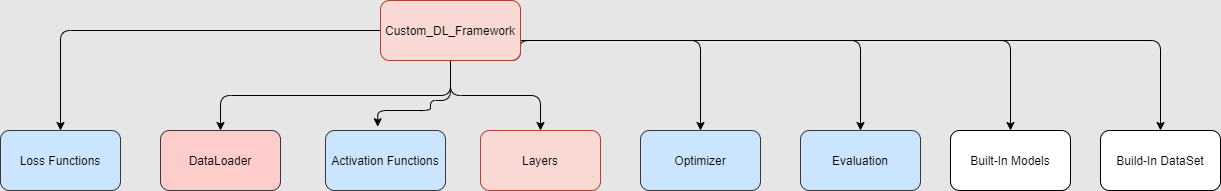

The diagram above was exported from draw.io. Its source (the exported page's mxGraphModel, read from the mxfile embedded in the PNG):
<mxGraphModel dx="1038" dy="548" grid="1" gridSize="10" guides="1" tooltips="1" connect="1" arrows="1" fold="1" page="1" pageScale="1" pageWidth="850" pageHeight="1100" background="#E6E6E6" math="0" shadow="0">
  <root>
    <mxCell id="0" />
    <mxCell id="1" parent="0" />
    <mxCell id="251b7MpcuguNsK4rPyUW-3" value="" style="edgeStyle=orthogonalEdgeStyle;orthogonalLoop=1;jettySize=auto;html=1;exitX=0.5;exitY=1;exitDx=0;exitDy=0;" edge="1" parent="1" source="251b7MpcuguNsK4rPyUW-5" target="251b7MpcuguNsK4rPyUW-2">
      <mxGeometry relative="1" as="geometry">
        <mxPoint x="421.5" y="133" as="sourcePoint" />
      </mxGeometry>
    </mxCell>
    <mxCell id="251b7MpcuguNsK4rPyUW-2" value="DataLoader" style="whiteSpace=wrap;html=1;strokeColor=#36393d;fillColor=#ffcccc;rounded=1;" vertex="1" parent="1">
      <mxGeometry x="200" y="180" width="120" height="60" as="geometry" />
    </mxCell>
    <mxCell id="251b7MpcuguNsK4rPyUW-6" style="edgeStyle=orthogonalEdgeStyle;orthogonalLoop=1;jettySize=auto;html=1;exitX=1;exitY=0.5;exitDx=0;exitDy=0;entryX=0.435;entryY=-0.063;entryDx=0;entryDy=0;entryPerimeter=0;" edge="1" parent="1" source="251b7MpcuguNsK4rPyUW-5" target="251b7MpcuguNsK4rPyUW-7">
      <mxGeometry relative="1" as="geometry">
        <mxPoint x="620" y="180" as="targetPoint" />
        <Array as="points">
          <mxPoint x="490" y="80" />
          <mxPoint x="490" y="150" />
          <mxPoint x="470" y="150" />
          <mxPoint x="470" y="160" />
          <mxPoint x="417" y="160" />
        </Array>
      </mxGeometry>
    </mxCell>
    <mxCell id="251b7MpcuguNsK4rPyUW-9" value="" style="edgeStyle=orthogonalEdgeStyle;orthogonalLoop=1;jettySize=auto;html=1;" edge="1" parent="1" source="251b7MpcuguNsK4rPyUW-5" target="251b7MpcuguNsK4rPyUW-8">
      <mxGeometry relative="1" as="geometry" />
    </mxCell>
    <mxCell id="251b7MpcuguNsK4rPyUW-11" value="" style="edgeStyle=orthogonalEdgeStyle;orthogonalLoop=1;jettySize=auto;html=1;" edge="1" parent="1" source="251b7MpcuguNsK4rPyUW-5" target="251b7MpcuguNsK4rPyUW-10">
      <mxGeometry relative="1" as="geometry" />
    </mxCell>
    <mxCell id="251b7MpcuguNsK4rPyUW-15" style="edgeStyle=orthogonalEdgeStyle;orthogonalLoop=1;jettySize=auto;html=1;exitX=1;exitY=0.25;exitDx=0;exitDy=0;" edge="1" parent="1" source="251b7MpcuguNsK4rPyUW-5" target="251b7MpcuguNsK4rPyUW-13">
      <mxGeometry relative="1" as="geometry">
        <Array as="points">
          <mxPoint x="530" y="90" />
          <mxPoint x="740" y="90" />
        </Array>
      </mxGeometry>
    </mxCell>
    <mxCell id="251b7MpcuguNsK4rPyUW-17" style="edgeStyle=orthogonalEdgeStyle;orthogonalLoop=1;jettySize=auto;html=1;exitX=0.75;exitY=1;exitDx=0;exitDy=0;entryX=0.5;entryY=0;entryDx=0;entryDy=0;" edge="1" parent="1" source="251b7MpcuguNsK4rPyUW-5" target="251b7MpcuguNsK4rPyUW-16">
      <mxGeometry relative="1" as="geometry">
        <Array as="points">
          <mxPoint x="560" y="110" />
          <mxPoint x="560" y="90" />
          <mxPoint x="900" y="90" />
        </Array>
      </mxGeometry>
    </mxCell>
    <mxCell id="251b7MpcuguNsK4rPyUW-23" style="edgeStyle=orthogonalEdgeStyle;orthogonalLoop=1;jettySize=auto;html=1;exitX=1;exitY=0.25;exitDx=0;exitDy=0;entryX=0.5;entryY=0;entryDx=0;entryDy=0;" edge="1" parent="1" source="251b7MpcuguNsK4rPyUW-5" target="251b7MpcuguNsK4rPyUW-24">
      <mxGeometry relative="1" as="geometry">
        <mxPoint x="870" y="50" as="targetPoint" />
        <Array as="points">
          <mxPoint x="530" y="90" />
          <mxPoint x="1050" y="90" />
        </Array>
      </mxGeometry>
    </mxCell>
    <mxCell id="251b7MpcuguNsK4rPyUW-26" style="edgeStyle=orthogonalEdgeStyle;orthogonalLoop=1;jettySize=auto;html=1;exitX=1;exitY=0.25;exitDx=0;exitDy=0;entryX=0.5;entryY=0;entryDx=0;entryDy=0;" edge="1" parent="1" source="251b7MpcuguNsK4rPyUW-5" target="251b7MpcuguNsK4rPyUW-25">
      <mxGeometry relative="1" as="geometry">
        <Array as="points">
          <mxPoint x="530" y="90" />
          <mxPoint x="1200" y="90" />
        </Array>
      </mxGeometry>
    </mxCell>
    <mxCell id="251b7MpcuguNsK4rPyUW-5" value="&lt;span&gt;Custom_DL_Framework&lt;/span&gt;" style="whiteSpace=wrap;html=1;fillColor=#fad9d5;strokeColor=#ae4132;rounded=1;" vertex="1" parent="1">
      <mxGeometry x="420" y="50" width="140" height="60" as="geometry" />
    </mxCell>
    <mxCell id="251b7MpcuguNsK4rPyUW-7" value="Activation Functions" style="whiteSpace=wrap;html=1;fillColor=#cce5ff;strokeColor=#36393d;rounded=1;" vertex="1" parent="1">
      <mxGeometry x="365" y="180" width="120" height="60" as="geometry" />
    </mxCell>
    <mxCell id="251b7MpcuguNsK4rPyUW-8" value="&lt;span&gt;Loss Functions&lt;br&gt;&lt;/span&gt;" style="whiteSpace=wrap;html=1;fillColor=#cce5ff;strokeColor=#36393d;rounded=1;" vertex="1" parent="1">
      <mxGeometry x="40" y="180" width="120" height="60" as="geometry" />
    </mxCell>
    <mxCell id="251b7MpcuguNsK4rPyUW-10" value="&lt;span&gt;Layers&lt;/span&gt;" style="whiteSpace=wrap;html=1;fillColor=#fad9d5;strokeColor=#ae4132;rounded=1;" vertex="1" parent="1">
      <mxGeometry x="520" y="180" width="120" height="60" as="geometry" />
    </mxCell>
    <mxCell id="251b7MpcuguNsK4rPyUW-13" value="Optimizer" style="whiteSpace=wrap;html=1;fillColor=#cce5ff;strokeColor=#36393d;rounded=1;" vertex="1" parent="1">
      <mxGeometry x="680" y="180" width="120" height="60" as="geometry" />
    </mxCell>
    <mxCell id="251b7MpcuguNsK4rPyUW-16" value="Evaluation" style="whiteSpace=wrap;html=1;fillColor=#cce5ff;strokeColor=#36393d;rounded=1;" vertex="1" parent="1">
      <mxGeometry x="840" y="180" width="120" height="60" as="geometry" />
    </mxCell>
    <mxCell id="251b7MpcuguNsK4rPyUW-24" value="Built-In Models" style="whiteSpace=wrap;html=1;rounded=1;" vertex="1" parent="1">
      <mxGeometry x="990" y="180" width="120" height="60" as="geometry" />
    </mxCell>
    <mxCell id="251b7MpcuguNsK4rPyUW-25" value="Build-In DataSet" style="whiteSpace=wrap;html=1;rounded=1;" vertex="1" parent="1">
      <mxGeometry x="1140" y="180" width="120" height="60" as="geometry" />
    </mxCell>
  </root>
</mxGraphModel>